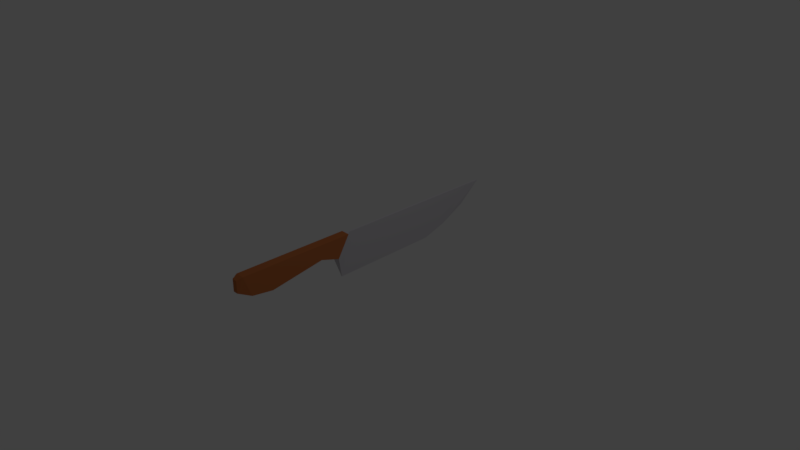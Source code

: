 # Source: Knife.blend  (saved by Blender 2.79.0; exported with 4.5.12 LTS)
import bpy
from mathutils import Matrix  # noqa: F401  (used for matrix-valued properties, if any)

bpy.ops.wm.read_factory_settings(use_empty=True)
scene = bpy.context.scene
scene.name = 'Scene'

# ---- collections
col_collection_1 = bpy.data.collections.new('Collection 1'); scene.collection.children.link(col_collection_1)

# ---- materials (node trees are filled in below, after node groups)
mat_material = bpy.data.materials.new('Material')
mat_material.alpha_threshold = 0.0
mat_material.use_transparent_shadow = False
mat_material.diffuse_color = (0.5642, 0.5473, 0.5815, 1.0)
mat_material.roughness = 0.5
mat_material.line_color = (0.0, 0.0, 0.0, 1.0)
mat_wood = bpy.data.materials.new('Wood')
mat_wood.alpha_threshold = 0.0
mat_wood.use_transparent_shadow = False
mat_wood.diffuse_color = (0.4969, 0.1539, 0.04952, 1.0)
mat_wood.roughness = 0.5

# ---- material node trees

# ---- world
world_world = bpy.data.worlds.new('World'); scene.world = world_world
world_world.color = (0.05088, 0.05088, 0.05088)
world_world.use_sun_shadow = False
world_world.sun_shadow_jitter_overblur = 0.0
world_world.cycles.sampling_method = 'MANUAL'

# ---- cameras
cam_camera = bpy.data.cameras.new('Camera')
cam_camera.clip_end = 100.0
cam_camera.lens = 35.0
cam_camera.sensor_width = 32.0
cam_camera.sensor_height = 18.0
cam_camera.ortho_scale = 7.314
cam_camera.dof.focus_distance = 0.0
cam_camera.dof.aperture_fstop = 128.0

# ---- lights
light_lamp = bpy.data.lights.new('Lamp', 'POINT')
light_lamp.transmission_factor = 0.0
light_lamp.cutoff_distance = 30.0
light_lamp.energy = 100.0
light_lamp.shadow_buffer_clip_start = 1.001
light_lamp.shadow_soft_size = 0.1
light_lamp.shadow_maximum_resolution = 0.006
light_lamp.use_absolute_resolution = True

# ---- meshes
me_cube = bpy.data.meshes.new('Cube')
me_cube.from_pydata([(0.1381, 0.8506, 0.3705), (2.211, -1.0, 0.5587), (-2.211, -1.0, 0.5587), (-0.1381, 0.8506, 0.3705), (1.0, 1.0, 1.0), (2.211, -1.0, 0.9314), (-2.211, -1.0, 0.9314), (-1.0, 1.0, 1.0), (3.984, -0.2739, 0.3484), (-3.984, -0.2739, 0.3484), (3.984, -0.1909, 1.0), (-3.984, -0.1909, 1.0), (-0.1381, -0.2307, -0.3441), (-1.0, -0.17, 1.0), (0.1381, -0.2307, -0.3441), (1.0, -0.17, 1.0), (3.93, -0.9106, 0.3484), (3.93, -0.963, 1.0), (-3.93, -0.9106, 0.3484), (-3.93, -0.963, 1.0), (-3.973, -0.4051, 0.5411), (-3.973, -0.3489, 1.0), (3.973, -0.4051, 0.5411), (3.973, -0.3489, 1.0), (3.945, -0.7674, 0.2565), (3.945, -0.7454, 1.0), (-3.945, -0.7674, 0.2565), (-3.945, -0.7454, 1.0), (-0.1381, 0.6699, -0.05163), (-1.0, 0.895, 1.0), (0.1381, 0.6699, -0.05163), (1.0, 0.895, 1.0), (0.1381, 0.5072, -0.2857), (1.0, 0.7861, 1.0), (-0.1381, 0.5072, -0.2857), (-1.0, 0.7861, 1.0), (8.613, 0.8938, 0.05282), (81.1, -0.9303, -2.01)], [], [(16, 1, 2, 18), (17, 19, 6, 5), (16, 17, 5, 1), (1, 5, 6, 2), (28, 29, 7, 3), (4, 0, 3, 7), (20, 21, 11, 9), (14, 15, 10, 8), (15, 13, 11, 10), (14, 8, 9, 12), (32, 14, 12, 34), (33, 35, 13, 15), (32, 33, 15, 14), (9, 11, 13, 12), (2, 6, 19, 18), (24, 25, 17, 16), (25, 27, 19, 17), (24, 16, 18, 26), (8, 22, 20, 9), (10, 11, 21, 23), (8, 10, 23, 22), (26, 27, 21, 20), (18, 19, 27, 26), (22, 24, 26, 20), (23, 21, 27, 25), (22, 23, 25, 24), (0, 4, 31, 30), (4, 7, 29, 31), (0, 30, 28, 3), (34, 35, 29, 28), (12, 13, 35, 34), (30, 31, 33, 32), (31, 29, 35, 33), (30, 32, 34, 28)])
me_cube.polygons.foreach_set('material_index', [1, 1, 1, 1, 0, 0, 1, 0, 0, 0, 0, 0, 0, 0, 1, 1, 1, 1, 1, 1, 1, 1, 1, 1, 1, 1, 0, 0, 0, 0, 0, 0, 0, 0])
me_cube.materials.append(mat_material)
me_cube.materials.append(mat_wood)
me_cube.use_remesh_preserve_volume = False
me_cube.use_remesh_preserve_attributes = False
me_cube.use_mirror_vertex_groups = False
me_cube.update()

# ---- objects
ob_cube = bpy.data.objects.new('Cube', me_cube)
ob_lamp = bpy.data.objects.new('Lamp', light_lamp)
ob_camera = bpy.data.objects.new('Camera', cam_camera)

# ---- transforms, parenting, visibility, modifiers, constraints
ob_cube.location = (0.0, 0.0, 0.0)
ob_cube.scale = (-0.01559, 2.014, 0.4407)
ob_cube.lock_rotations_4d = False
ob_cube.empty_display_type = 'ARROWS'
ob_cube.lineart.crease_threshold = 0.0
ob_lamp.location = (4.076, 1.005, 5.904)
ob_lamp.rotation_euler = (0.6503, 0.05522, 1.866)
ob_lamp.lock_rotations_4d = False
ob_lamp.empty_display_type = 'ARROWS'
ob_lamp.color = (0.0, 0.0, 0.0, 0.0)
ob_lamp.lineart.crease_threshold = 0.0
ob_camera.location = (7.481, -6.508, 5.344)
ob_camera.rotation_euler = (1.109, 0.0, 0.8149)
ob_camera.lock_rotations_4d = False
ob_camera.empty_display_type = 'ARROWS'
ob_camera.color = (0.0, 0.0, 0.0, 0.0)
ob_camera.display_type = 'WIRE'
ob_camera.lineart.crease_threshold = 0.0

# ---- collection membership
col_collection_1.objects.link(ob_cube)
col_collection_1.objects.link(ob_lamp)
col_collection_1.objects.link(ob_camera)

# ---- scene / render settings (as saved in the file)
scene.camera = ob_camera
scene.frame_start = 1; scene.frame_end = 250; scene.frame_set(1)
scene.render.engine = 'BLENDER_EEVEE_NEXT'
scene.render.resolution_percentage = 50
scene.render.dither_intensity = 0.0
scene.cycles.use_denoising = False
scene.cycles.samples = 128
scene.cycles.sampling_pattern = 'TABULATED_SOBOL'
scene.cycles.use_adaptive_sampling = False
scene.cycles.use_light_tree = False
scene.cycles.blur_glossy = 0.0
scene.cycles.sample_clamp_indirect = 0.0
scene.view_settings.view_transform = 'Standard'
bpy.context.view_layer.update()

